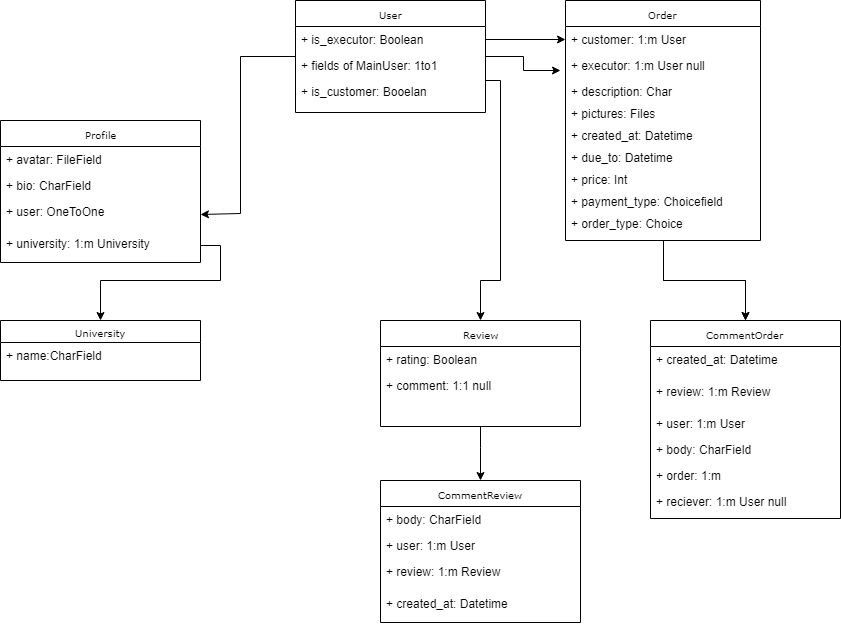

The diagram above was exported from draw.io. Its source (the exported page's mxGraphModel, read from the mxfile embedded in the PNG):
<mxGraphModel dx="1038" dy="548" grid="1" gridSize="10" guides="1" tooltips="1" connect="1" arrows="1" fold="1" page="0" pageScale="1" pageWidth="850" pageHeight="1100" background="#ffffff" math="0" shadow="0">
  <root>
    <mxCell id="0" />
    <mxCell id="1" parent="0" />
    <mxCell id="xvaY9bzPrgnWpIsQXz0K-5" value="" style="edgeStyle=orthogonalEdgeStyle;rounded=0;orthogonalLoop=1;jettySize=auto;html=1;entryX=1;entryY=0.5;entryDx=0;entryDy=0;" parent="1" source="17acba5748e5396b-20" target="b8JeohkTHHPnpwCcGcSl-2" edge="1">
      <mxGeometry relative="1" as="geometry">
        <mxPoint x="270" y="220" as="targetPoint" />
        <Array as="points">
          <mxPoint x="280" y="96" />
          <mxPoint x="280" y="253" />
        </Array>
      </mxGeometry>
    </mxCell>
    <mxCell id="xvaY9bzPrgnWpIsQXz0K-10" value="" style="edgeStyle=orthogonalEdgeStyle;rounded=0;orthogonalLoop=1;jettySize=auto;html=1;" edge="1" parent="1" source="17acba5748e5396b-20">
      <mxGeometry relative="1" as="geometry">
        <mxPoint x="600" y="110" as="targetPoint" />
      </mxGeometry>
    </mxCell>
    <mxCell id="xvaY9bzPrgnWpIsQXz0K-26" value="" style="edgeStyle=orthogonalEdgeStyle;rounded=0;orthogonalLoop=1;jettySize=auto;html=1;exitX=1;exitY=0.5;exitDx=0;exitDy=0;entryX=0.5;entryY=0;entryDx=0;entryDy=0;" edge="1" parent="1" source="17acba5748e5396b-26" target="xvaY9bzPrgnWpIsQXz0K-22">
      <mxGeometry relative="1" as="geometry">
        <Array as="points">
          <mxPoint x="525" y="120" />
          <mxPoint x="540" y="120" />
          <mxPoint x="540" y="320" />
          <mxPoint x="520" y="320" />
        </Array>
      </mxGeometry>
    </mxCell>
    <mxCell id="17acba5748e5396b-20" value="User" style="swimlane;html=1;fontStyle=0;childLayout=stackLayout;horizontal=1;startSize=26;fillColor=none;horizontalStack=0;resizeParent=1;resizeLast=0;collapsible=1;marginBottom=0;swimlaneFillColor=#ffffff;rounded=0;shadow=0;comic=0;labelBackgroundColor=none;strokeColor=#000000;strokeWidth=1;fontFamily=Verdana;fontSize=10;fontColor=#000000;align=center;" parent="1" vertex="1">
      <mxGeometry x="335" y="40" width="190" height="112" as="geometry" />
    </mxCell>
    <mxCell id="17acba5748e5396b-24" value="+ is_executor: Boolean" style="text;html=1;strokeColor=none;fillColor=none;align=left;verticalAlign=top;spacingLeft=4;spacingRight=4;whiteSpace=wrap;overflow=hidden;rotatable=0;points=[[0,0.5],[1,0.5]];portConstraint=eastwest;" parent="17acba5748e5396b-20" vertex="1">
      <mxGeometry y="26" width="190" height="26" as="geometry" />
    </mxCell>
    <mxCell id="17acba5748e5396b-21" value="+ fields of MainUser: 1to1" style="text;html=1;strokeColor=none;fillColor=none;align=left;verticalAlign=top;spacingLeft=4;spacingRight=4;whiteSpace=wrap;overflow=hidden;rotatable=0;points=[[0,0.5],[1,0.5]];portConstraint=eastwest;" parent="17acba5748e5396b-20" vertex="1">
      <mxGeometry y="52" width="190" height="26" as="geometry" />
    </mxCell>
    <mxCell id="17acba5748e5396b-26" value="+ is_customer: Booelan" style="text;html=1;strokeColor=none;fillColor=none;align=left;verticalAlign=top;spacingLeft=4;spacingRight=4;whiteSpace=wrap;overflow=hidden;rotatable=0;points=[[0,0.5],[1,0.5]];portConstraint=eastwest;" parent="17acba5748e5396b-20" vertex="1">
      <mxGeometry y="78" width="190" height="32" as="geometry" />
    </mxCell>
    <mxCell id="xvaY9bzPrgnWpIsQXz0K-31" value="" style="edgeStyle=orthogonalEdgeStyle;rounded=0;orthogonalLoop=1;jettySize=auto;html=1;" edge="1" parent="1" source="xvaY9bzPrgnWpIsQXz0K-22" target="xvaY9bzPrgnWpIsQXz0K-27">
      <mxGeometry relative="1" as="geometry">
        <Array as="points">
          <mxPoint x="520" y="487" />
          <mxPoint x="520" y="487" />
        </Array>
      </mxGeometry>
    </mxCell>
    <mxCell id="xvaY9bzPrgnWpIsQXz0K-22" value="Review" style="swimlane;html=1;fontStyle=0;childLayout=stackLayout;horizontal=1;startSize=26;fillColor=none;horizontalStack=0;resizeParent=1;resizeLast=0;collapsible=1;marginBottom=0;swimlaneFillColor=#ffffff;rounded=0;shadow=0;comic=0;labelBackgroundColor=none;strokeColor=#000000;strokeWidth=1;fontFamily=Verdana;fontSize=10;fontColor=#000000;align=center;" vertex="1" parent="1">
      <mxGeometry x="420" y="360" width="200" height="106" as="geometry" />
    </mxCell>
    <mxCell id="xvaY9bzPrgnWpIsQXz0K-23" value="+ rating: Boolean" style="text;html=1;strokeColor=none;fillColor=none;align=left;verticalAlign=top;spacingLeft=4;spacingRight=4;whiteSpace=wrap;overflow=hidden;rotatable=0;points=[[0,0.5],[1,0.5]];portConstraint=eastwest;" vertex="1" parent="xvaY9bzPrgnWpIsQXz0K-22">
      <mxGeometry y="26" width="200" height="26" as="geometry" />
    </mxCell>
    <mxCell id="xvaY9bzPrgnWpIsQXz0K-34" value="+ comment: 1:1 null" style="text;html=1;strokeColor=none;fillColor=none;align=left;verticalAlign=top;spacingLeft=4;spacingRight=4;whiteSpace=wrap;overflow=hidden;rotatable=0;points=[[0,0.5],[1,0.5]];portConstraint=eastwest;" vertex="1" parent="xvaY9bzPrgnWpIsQXz0K-22">
      <mxGeometry y="52" width="200" height="26" as="geometry" />
    </mxCell>
    <mxCell id="xvaY9bzPrgnWpIsQXz0K-27" value="CommentReview" style="swimlane;html=1;fontStyle=0;childLayout=stackLayout;horizontal=1;startSize=26;fillColor=none;horizontalStack=0;resizeParent=1;resizeLast=0;collapsible=1;marginBottom=0;swimlaneFillColor=#ffffff;rounded=0;shadow=0;comic=0;labelBackgroundColor=none;strokeColor=#000000;strokeWidth=1;fontFamily=Verdana;fontSize=10;fontColor=#000000;align=center;" vertex="1" parent="1">
      <mxGeometry x="420" y="520" width="200" height="142" as="geometry" />
    </mxCell>
    <mxCell id="xvaY9bzPrgnWpIsQXz0K-28" value="+ body: CharField" style="text;html=1;strokeColor=none;fillColor=none;align=left;verticalAlign=top;spacingLeft=4;spacingRight=4;whiteSpace=wrap;overflow=hidden;rotatable=0;points=[[0,0.5],[1,0.5]];portConstraint=eastwest;" vertex="1" parent="xvaY9bzPrgnWpIsQXz0K-27">
      <mxGeometry y="26" width="200" height="26" as="geometry" />
    </mxCell>
    <mxCell id="xvaY9bzPrgnWpIsQXz0K-29" value="+ user: 1:m User" style="text;html=1;strokeColor=none;fillColor=none;align=left;verticalAlign=top;spacingLeft=4;spacingRight=4;whiteSpace=wrap;overflow=hidden;rotatable=0;points=[[0,0.5],[1,0.5]];portConstraint=eastwest;" vertex="1" parent="xvaY9bzPrgnWpIsQXz0K-27">
      <mxGeometry y="52" width="200" height="26" as="geometry" />
    </mxCell>
    <mxCell id="xvaY9bzPrgnWpIsQXz0K-30" value="+ review: 1:m Review" style="text;html=1;strokeColor=none;fillColor=none;align=left;verticalAlign=top;spacingLeft=4;spacingRight=4;whiteSpace=wrap;overflow=hidden;rotatable=0;points=[[0,0.5],[1,0.5]];portConstraint=eastwest;" vertex="1" parent="xvaY9bzPrgnWpIsQXz0K-27">
      <mxGeometry y="78" width="200" height="32" as="geometry" />
    </mxCell>
    <mxCell id="b8JeohkTHHPnpwCcGcSl-18" value="+ created_at: Datetime" style="text;html=1;strokeColor=none;fillColor=none;align=left;verticalAlign=top;spacingLeft=4;spacingRight=4;whiteSpace=wrap;overflow=hidden;rotatable=0;points=[[0,0.5],[1,0.5]];portConstraint=eastwest;" vertex="1" parent="xvaY9bzPrgnWpIsQXz0K-27">
      <mxGeometry y="110" width="200" height="32" as="geometry" />
    </mxCell>
    <mxCell id="xvaY9bzPrgnWpIsQXz0K-42" value="" style="edgeStyle=orthogonalEdgeStyle;rounded=0;orthogonalLoop=1;jettySize=auto;html=1;" edge="1" parent="1" source="xvaY9bzPrgnWpIsQXz0K-6" target="xvaY9bzPrgnWpIsQXz0K-35">
      <mxGeometry relative="1" as="geometry" />
    </mxCell>
    <mxCell id="xvaY9bzPrgnWpIsQXz0K-51" value="" style="edgeStyle=orthogonalEdgeStyle;rounded=0;orthogonalLoop=1;jettySize=auto;html=1;" edge="1" parent="1" source="xvaY9bzPrgnWpIsQXz0K-6" target="xvaY9bzPrgnWpIsQXz0K-35">
      <mxGeometry relative="1" as="geometry" />
    </mxCell>
    <mxCell id="xvaY9bzPrgnWpIsQXz0K-6" value="Order" style="swimlane;html=1;fontStyle=0;childLayout=stackLayout;horizontal=1;startSize=26;fillColor=none;horizontalStack=0;resizeParent=1;resizeLast=0;collapsible=1;marginBottom=0;swimlaneFillColor=#ffffff;rounded=0;shadow=0;comic=0;labelBackgroundColor=none;strokeColor=#000000;strokeWidth=1;fontFamily=Verdana;fontSize=10;fontColor=#000000;align=center;" vertex="1" parent="1">
      <mxGeometry x="605" y="40" width="195" height="240" as="geometry" />
    </mxCell>
    <mxCell id="xvaY9bzPrgnWpIsQXz0K-7" value="+ customer: 1:m User" style="text;html=1;strokeColor=none;fillColor=none;align=left;verticalAlign=top;spacingLeft=4;spacingRight=4;whiteSpace=wrap;overflow=hidden;rotatable=0;points=[[0,0.5],[1,0.5]];portConstraint=eastwest;" vertex="1" parent="xvaY9bzPrgnWpIsQXz0K-6">
      <mxGeometry y="26" width="195" height="26" as="geometry" />
    </mxCell>
    <mxCell id="xvaY9bzPrgnWpIsQXz0K-11" value="+ executor: 1:m User null" style="text;html=1;strokeColor=none;fillColor=none;align=left;verticalAlign=top;spacingLeft=4;spacingRight=4;whiteSpace=wrap;overflow=hidden;rotatable=0;points=[[0,0.5],[1,0.5]];portConstraint=eastwest;" vertex="1" parent="xvaY9bzPrgnWpIsQXz0K-6">
      <mxGeometry y="52" width="195" height="26" as="geometry" />
    </mxCell>
    <mxCell id="xvaY9bzPrgnWpIsQXz0K-9" value="+ description: Char" style="text;html=1;strokeColor=none;fillColor=none;align=left;verticalAlign=top;spacingLeft=4;spacingRight=4;whiteSpace=wrap;overflow=hidden;rotatable=0;points=[[0,0.5],[1,0.5]];portConstraint=eastwest;" vertex="1" parent="xvaY9bzPrgnWpIsQXz0K-6">
      <mxGeometry y="78" width="195" height="22" as="geometry" />
    </mxCell>
    <mxCell id="xvaY9bzPrgnWpIsQXz0K-17" value="+ pictures: Files" style="text;html=1;strokeColor=none;fillColor=none;align=left;verticalAlign=top;spacingLeft=4;spacingRight=4;whiteSpace=wrap;overflow=hidden;rotatable=0;points=[[0,0.5],[1,0.5]];portConstraint=eastwest;" vertex="1" parent="xvaY9bzPrgnWpIsQXz0K-6">
      <mxGeometry y="100" width="195" height="22" as="geometry" />
    </mxCell>
    <mxCell id="xvaY9bzPrgnWpIsQXz0K-19" value="+ created_at: Datetime" style="text;html=1;strokeColor=none;fillColor=none;align=left;verticalAlign=top;spacingLeft=4;spacingRight=4;whiteSpace=wrap;overflow=hidden;rotatable=0;points=[[0,0.5],[1,0.5]];portConstraint=eastwest;" vertex="1" parent="xvaY9bzPrgnWpIsQXz0K-6">
      <mxGeometry y="122" width="195" height="22" as="geometry" />
    </mxCell>
    <mxCell id="xvaY9bzPrgnWpIsQXz0K-20" value="+ due_to: Datetime" style="text;html=1;strokeColor=none;fillColor=none;align=left;verticalAlign=top;spacingLeft=4;spacingRight=4;whiteSpace=wrap;overflow=hidden;rotatable=0;points=[[0,0.5],[1,0.5]];portConstraint=eastwest;" vertex="1" parent="xvaY9bzPrgnWpIsQXz0K-6">
      <mxGeometry y="144" width="195" height="22" as="geometry" />
    </mxCell>
    <mxCell id="xvaY9bzPrgnWpIsQXz0K-61" value="+ price: Int" style="text;html=1;strokeColor=none;fillColor=none;align=left;verticalAlign=top;spacingLeft=4;spacingRight=4;whiteSpace=wrap;overflow=hidden;rotatable=0;points=[[0,0.5],[1,0.5]];portConstraint=eastwest;" vertex="1" parent="xvaY9bzPrgnWpIsQXz0K-6">
      <mxGeometry y="166" width="195" height="22" as="geometry" />
    </mxCell>
    <mxCell id="xvaY9bzPrgnWpIsQXz0K-62" value="+ payment_type: Choicefield" style="text;html=1;strokeColor=none;fillColor=none;align=left;verticalAlign=top;spacingLeft=4;spacingRight=4;whiteSpace=wrap;overflow=hidden;rotatable=0;points=[[0,0.5],[1,0.5]];portConstraint=eastwest;" vertex="1" parent="xvaY9bzPrgnWpIsQXz0K-6">
      <mxGeometry y="188" width="195" height="22" as="geometry" />
    </mxCell>
    <mxCell id="xvaY9bzPrgnWpIsQXz0K-63" value="+ order_type: Choice" style="text;html=1;strokeColor=none;fillColor=none;align=left;verticalAlign=top;spacingLeft=4;spacingRight=4;whiteSpace=wrap;overflow=hidden;rotatable=0;points=[[0,0.5],[1,0.5]];portConstraint=eastwest;" vertex="1" parent="xvaY9bzPrgnWpIsQXz0K-6">
      <mxGeometry y="210" width="195" height="22" as="geometry" />
    </mxCell>
    <mxCell id="xvaY9bzPrgnWpIsQXz0K-35" value="CommentOrder" style="swimlane;html=1;fontStyle=0;childLayout=stackLayout;horizontal=1;startSize=26;fillColor=none;horizontalStack=0;resizeParent=1;resizeLast=0;collapsible=1;marginBottom=0;swimlaneFillColor=#ffffff;rounded=0;shadow=0;comic=0;labelBackgroundColor=none;strokeColor=#000000;strokeWidth=1;fontFamily=Verdana;fontSize=10;fontColor=#000000;align=center;" vertex="1" parent="1">
      <mxGeometry x="690" y="360" width="190" height="198" as="geometry" />
    </mxCell>
    <mxCell id="xvaY9bzPrgnWpIsQXz0K-46" value="+ created_at: Datetime" style="text;html=1;strokeColor=none;fillColor=none;align=left;verticalAlign=top;spacingLeft=4;spacingRight=4;whiteSpace=wrap;overflow=hidden;rotatable=0;points=[[0,0.5],[1,0.5]];portConstraint=eastwest;" vertex="1" parent="xvaY9bzPrgnWpIsQXz0K-35">
      <mxGeometry y="26" width="190" height="32" as="geometry" />
    </mxCell>
    <mxCell id="xvaY9bzPrgnWpIsQXz0K-45" value="+ review: 1:m Review" style="text;html=1;strokeColor=none;fillColor=none;align=left;verticalAlign=top;spacingLeft=4;spacingRight=4;whiteSpace=wrap;overflow=hidden;rotatable=0;points=[[0,0.5],[1,0.5]];portConstraint=eastwest;" vertex="1" parent="xvaY9bzPrgnWpIsQXz0K-35">
      <mxGeometry y="58" width="190" height="32" as="geometry" />
    </mxCell>
    <mxCell id="xvaY9bzPrgnWpIsQXz0K-44" value="+ user: 1:m User" style="text;html=1;strokeColor=none;fillColor=none;align=left;verticalAlign=top;spacingLeft=4;spacingRight=4;whiteSpace=wrap;overflow=hidden;rotatable=0;points=[[0,0.5],[1,0.5]];portConstraint=eastwest;" vertex="1" parent="xvaY9bzPrgnWpIsQXz0K-35">
      <mxGeometry y="90" width="190" height="26" as="geometry" />
    </mxCell>
    <mxCell id="xvaY9bzPrgnWpIsQXz0K-43" value="+ body: CharField" style="text;html=1;strokeColor=none;fillColor=none;align=left;verticalAlign=top;spacingLeft=4;spacingRight=4;whiteSpace=wrap;overflow=hidden;rotatable=0;points=[[0,0.5],[1,0.5]];portConstraint=eastwest;" vertex="1" parent="xvaY9bzPrgnWpIsQXz0K-35">
      <mxGeometry y="116" width="190" height="26" as="geometry" />
    </mxCell>
    <mxCell id="xvaY9bzPrgnWpIsQXz0K-47" value="+ order: 1:m&amp;nbsp;" style="text;html=1;strokeColor=none;fillColor=none;align=left;verticalAlign=top;spacingLeft=4;spacingRight=4;whiteSpace=wrap;overflow=hidden;rotatable=0;points=[[0,0.5],[1,0.5]];portConstraint=eastwest;" vertex="1" parent="xvaY9bzPrgnWpIsQXz0K-35">
      <mxGeometry y="142" width="190" height="26" as="geometry" />
    </mxCell>
    <mxCell id="xvaY9bzPrgnWpIsQXz0K-48" value="+ reciever: 1:m User null" style="text;html=1;strokeColor=none;fillColor=none;align=left;verticalAlign=top;spacingLeft=4;spacingRight=4;whiteSpace=wrap;overflow=hidden;rotatable=0;points=[[0,0.5],[1,0.5]];portConstraint=eastwest;" vertex="1" parent="xvaY9bzPrgnWpIsQXz0K-35">
      <mxGeometry y="168" width="190" height="26" as="geometry" />
    </mxCell>
    <mxCell id="b8JeohkTHHPnpwCcGcSl-17" value="" style="edgeStyle=orthogonalEdgeStyle;rounded=0;orthogonalLoop=1;jettySize=auto;html=1;exitX=1;exitY=0.5;exitDx=0;exitDy=0;entryX=0.5;entryY=0;entryDx=0;entryDy=0;" edge="1" parent="1" source="xvaY9bzPrgnWpIsQXz0K-4" target="b8JeohkTHHPnpwCcGcSl-12">
      <mxGeometry relative="1" as="geometry">
        <mxPoint x="30" y="352" as="targetPoint" />
        <Array as="points">
          <mxPoint x="260" y="285" />
          <mxPoint x="260" y="320" />
          <mxPoint x="140" y="320" />
        </Array>
      </mxGeometry>
    </mxCell>
    <mxCell id="xvaY9bzPrgnWpIsQXz0K-1" value="Profile" style="swimlane;html=1;fontStyle=0;childLayout=stackLayout;horizontal=1;startSize=26;fillColor=none;horizontalStack=0;resizeParent=1;resizeLast=0;collapsible=1;marginBottom=0;swimlaneFillColor=#ffffff;rounded=0;shadow=0;comic=0;labelBackgroundColor=none;strokeColor=#000000;strokeWidth=1;fontFamily=Verdana;fontSize=10;fontColor=#000000;align=center;" parent="1" vertex="1">
      <mxGeometry x="40" y="160" width="200" height="142" as="geometry" />
    </mxCell>
    <mxCell id="xvaY9bzPrgnWpIsQXz0K-2" value="+ avatar: FileField" style="text;html=1;strokeColor=none;fillColor=none;align=left;verticalAlign=top;spacingLeft=4;spacingRight=4;whiteSpace=wrap;overflow=hidden;rotatable=0;points=[[0,0.5],[1,0.5]];portConstraint=eastwest;" parent="xvaY9bzPrgnWpIsQXz0K-1" vertex="1">
      <mxGeometry y="26" width="200" height="26" as="geometry" />
    </mxCell>
    <mxCell id="xvaY9bzPrgnWpIsQXz0K-3" value="+ bio: CharField" style="text;html=1;strokeColor=none;fillColor=none;align=left;verticalAlign=top;spacingLeft=4;spacingRight=4;whiteSpace=wrap;overflow=hidden;rotatable=0;points=[[0,0.5],[1,0.5]];portConstraint=eastwest;" parent="xvaY9bzPrgnWpIsQXz0K-1" vertex="1">
      <mxGeometry y="52" width="200" height="26" as="geometry" />
    </mxCell>
    <mxCell id="b8JeohkTHHPnpwCcGcSl-2" value="+ user: OneToOne" style="text;html=1;strokeColor=none;fillColor=none;align=left;verticalAlign=top;spacingLeft=4;spacingRight=4;whiteSpace=wrap;overflow=hidden;rotatable=0;points=[[0,0.5],[1,0.5]];portConstraint=eastwest;" vertex="1" parent="xvaY9bzPrgnWpIsQXz0K-1">
      <mxGeometry y="78" width="200" height="32" as="geometry" />
    </mxCell>
    <mxCell id="xvaY9bzPrgnWpIsQXz0K-4" value="+ university: 1:m University" style="text;html=1;strokeColor=none;fillColor=none;align=left;verticalAlign=top;spacingLeft=4;spacingRight=4;whiteSpace=wrap;overflow=hidden;rotatable=0;points=[[0,0.5],[1,0.5]];portConstraint=eastwest;" parent="xvaY9bzPrgnWpIsQXz0K-1" vertex="1">
      <mxGeometry y="110" width="200" height="32" as="geometry" />
    </mxCell>
    <mxCell id="b8JeohkTHHPnpwCcGcSl-12" value="University" style="swimlane;html=1;fontStyle=0;childLayout=stackLayout;horizontal=1;startSize=22;fillColor=none;horizontalStack=0;resizeParent=1;resizeLast=0;collapsible=1;marginBottom=0;swimlaneFillColor=#ffffff;rounded=0;shadow=0;comic=0;labelBackgroundColor=none;strokeColor=#000000;strokeWidth=1;fontFamily=Verdana;fontSize=10;fontColor=#000000;align=center;" vertex="1" parent="1">
      <mxGeometry x="40" y="360" width="200" height="60" as="geometry" />
    </mxCell>
    <mxCell id="b8JeohkTHHPnpwCcGcSl-14" value="+ name:CharField" style="text;html=1;strokeColor=none;fillColor=none;align=left;verticalAlign=top;spacingLeft=4;spacingRight=4;whiteSpace=wrap;overflow=hidden;rotatable=0;points=[[0,0.5],[1,0.5]];portConstraint=eastwest;" vertex="1" parent="b8JeohkTHHPnpwCcGcSl-12">
      <mxGeometry y="22" width="200" height="26" as="geometry" />
    </mxCell>
    <mxCell id="xvaY9bzPrgnWpIsQXz0K-21" value="" style="edgeStyle=orthogonalEdgeStyle;rounded=0;orthogonalLoop=1;jettySize=auto;html=1;entryX=0;entryY=0.5;entryDx=0;entryDy=0;exitX=1;exitY=0.5;exitDx=0;exitDy=0;" edge="1" parent="1" source="17acba5748e5396b-24" target="xvaY9bzPrgnWpIsQXz0K-7">
      <mxGeometry relative="1" as="geometry" />
    </mxCell>
  </root>
</mxGraphModel>